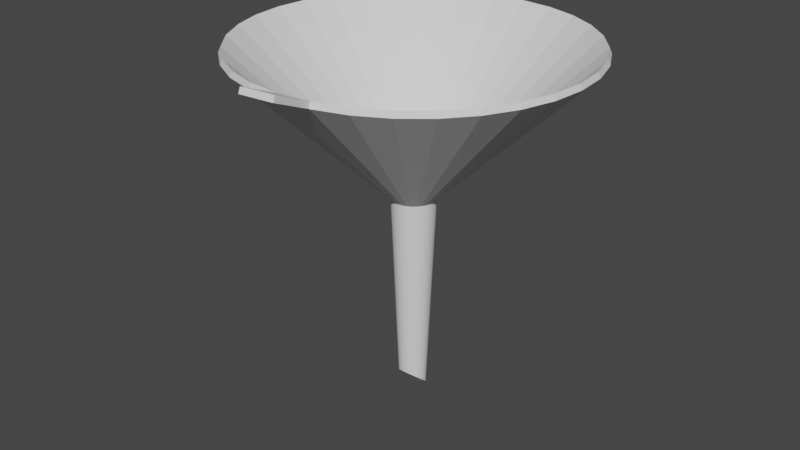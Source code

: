 # Source: Imbuto_di_vetro_v3.blend  (saved by Blender 3.3.6; exported with 4.5.12 LTS)
import bpy
from mathutils import Matrix  # noqa: F401  (used for matrix-valued properties, if any)

bpy.ops.wm.read_factory_settings(use_empty=True)
scene = bpy.context.scene
scene.name = 'Scene'

# ---- collections
col_collection = bpy.data.collections.new('Collection'); scene.collection.children.link(col_collection)

# ---- world
world_world = bpy.data.worlds.new('World'); scene.world = world_world
world_world.use_nodes = True; world_world.node_tree.nodes.clear()
_N = world_world.node_tree.nodes; _L = world_world.node_tree.links
n0 = _N.new('ShaderNodeOutputWorld'); n0.name = 'World Output'; n0.location = (300, 300)
n1 = _N.new('ShaderNodeBackground'); n1.name = 'Background'; n1.location = (10, 300)
n1.inputs[0].default_value = (0.05088, 0.05088, 0.05088, 1.0)
_L.new(n1.outputs[0], n0.inputs[0])
n0.is_active_output = True
world_world.color = (0.05088, 0.05088, 0.05088)
world_world.use_sun_shadow = False
world_world.sun_shadow_jitter_overblur = 0.0

# ---- meshes
me_cylinder = bpy.data.meshes.new('Cylinder')
me_cylinder.from_pydata([(0.0, 0.08262, 0.06573), (-0.0001095, 0.08151, 0.06829), (0.01612, 0.08103, 0.06573), (0.0159, 0.07994, 0.0683), (0.03162, 0.07633, 0.06573), (0.03119, 0.0753, 0.0683), (0.0459, 0.0687, 0.06573), (0.04528, 0.06777, 0.0683), (0.05842, 0.05842, 0.06573), (0.05763, 0.05763, 0.0683), (0.0687, 0.0459, 0.06573), (0.06777, 0.04528, 0.0683), (0.07633, 0.03162, 0.06573), (0.0753, 0.03119, 0.0683), (0.08103, 0.01612, 0.06573), (0.07994, 0.0159, 0.0683), (0.08262, -4.433e-10, 0.06573), (0.08151, -4.433e-10, 0.0683), (0.08103, -0.01612, 0.06573), (0.07994, -0.0159, 0.0683), (0.07633, -0.03162, 0.06573), (0.0753, -0.03119, 0.0683), (0.0687, -0.0459, 0.06573), (0.06777, -0.04528, 0.0683), (0.05842, -0.05842, 0.06573), (0.05763, -0.05763, 0.0683), (0.0459, -0.0687, 0.06573), (0.04528, -0.06777, 0.0683), (0.03162, -0.07633, 0.06573), (0.03119, -0.0753, 0.0683), (0.01612, -0.08103, 0.06573), (0.0159, -0.07994, 0.0683), (0.0, -0.08262, 0.06573), (-0.0001095, -0.08151, 0.06829), (0.001672, 0.004037, -0.1068), (0.002456, 0.005928, -0.1069), (0.003122, 0.003122, -0.1056), (0.00457, 0.00457, -0.1058), (-0.0001935, 0.008611, -0.002928), (0.0, 0.01058, -0.004647), (0.002063, 0.01037, -0.004647), (0.001678, 0.008436, -0.002923), (0.004047, 0.009771, -0.004647), (0.003292, 0.007947, -0.002923), (0.005876, 0.008794, -0.004647), (0.004779, 0.007152, -0.002923), (0.007478, 0.007478, -0.004647), (0.006082, 0.006082, -0.002923), (0.008794, 0.005876, -0.004647), (0.007152, 0.004779, -0.002923), (0.009771, 0.004047, -0.004647), (0.007947, 0.003292, -0.002923), (0.01037, 0.002063, -0.004647), (0.008436, 0.001678, -0.002923), (0.01058, 5.7e-10, -0.004647), (0.008602, 7.6e-10, -0.002923), (0.01037, -0.002063, -0.004647), (0.008436, -0.001678, -0.002923), (0.009771, -0.004047, -0.004647), (0.007947, -0.003292, -0.002923), (0.008794, -0.005876, -0.004647), (0.007152, -0.004779, -0.002923), (0.007478, -0.007478, -0.004647), (0.006082, -0.006082, -0.002923), (0.005876, -0.008794, -0.004647), (0.004779, -0.007152, -0.002923), (0.004047, -0.009771, -0.004647), (0.003292, -0.007947, -0.002923), (0.002063, -0.01037, -0.004647), (0.001678, -0.008436, -0.002923), (-0.0001935, -0.008611, -0.002928), (0.0, -0.01058, -0.004647), (0.004144, 0.001716, -0.1039), (0.006035, 0.0025, -0.1041), (0.004569, 1.077e-09, -0.1019), (0.006616, 8.233e-10, -0.102), (0.004301, -0.001782, -0.09973), (0.006192, -0.002565, -0.09992), (0.003345, -0.003345, -0.09789), (0.004792, -0.004792, -0.09808), (0.00183, -0.004418, -0.09663), (0.002613, -0.006309, -0.09682), (-0.0001996, -0.004819, -0.09619), (0.0, -0.006846, -0.09638), (-0.0001996, 0.004374, -0.1072), (0.0, 0.006401, -0.1073), (0.0008502, 0.004274, -0.107), (0.00125, 0.006282, -0.1072), (0.002439, 0.00365, -0.1063), (0.003576, 0.005351, -0.1065), (0.003698, 0.002471, -0.1048), (0.0054, 0.003608, -0.105), (0.004439, 0.000883, -0.1029), (0.006447, 0.001282, -0.1031), (0.004524, -0.0009, -0.1008), (0.006532, -0.001299, -0.101), (0.003904, -0.002609, -0.09875), (0.005606, -0.003746, -0.09894), (0.002644, -0.003958, -0.09717), (0.003781, -0.005659, -0.09736), (0.0009355, -0.004703, -0.0963), (0.001335, -0.00671, -0.09649), (0.0001095, 0.08151, 0.06829), (-0.01612, 0.08103, 0.06573), (-0.0159, 0.07994, 0.0683), (-0.03162, 0.07633, 0.06573), (-0.03119, 0.0753, 0.0683), (-0.0459, 0.0687, 0.06573), (-0.04528, 0.06777, 0.0683), (-0.05842, 0.05842, 0.06573), (-0.05763, 0.05763, 0.0683), (-0.0687, 0.0459, 0.06573), (-0.06777, 0.04528, 0.0683), (-0.07633, 0.03162, 0.06573), (-0.0753, 0.03119, 0.0683), (-0.08103, 0.01612, 0.06573), (-0.07994, 0.0159, 0.0683), (-0.08262, -4.433e-10, 0.06573), (-0.08151, -4.433e-10, 0.0683), (-0.08103, -0.01612, 0.06573), (-0.07994, -0.0159, 0.0683), (-0.07633, -0.03162, 0.06573), (-0.0753, -0.03119, 0.0683), (-0.0687, -0.0459, 0.06573), (-0.06777, -0.04528, 0.0683), (-0.05842, -0.05842, 0.06573), (-0.05763, -0.05763, 0.0683), (-0.0459, -0.0687, 0.06573), (-0.04528, -0.06777, 0.0683), (-0.03162, -0.07633, 0.06573), (-0.03119, -0.0753, 0.0683), (-0.01612, -0.08103, 0.06573), (-0.0159, -0.07994, 0.0683), (0.0001095, -0.08151, 0.06829), (-0.001672, 0.004037, -0.1068), (-0.002456, 0.005928, -0.1069), (-0.003122, 0.003122, -0.1056), (-0.00457, 0.00457, -0.1058), (0.0001935, 0.008611, -0.002928), (-0.002063, 0.01037, -0.004647), (-0.001678, 0.008436, -0.002923), (-0.004047, 0.009771, -0.004647), (-0.003292, 0.007947, -0.002923), (-0.005876, 0.008794, -0.004647), (-0.004779, 0.007152, -0.002923), (-0.007478, 0.007478, -0.004647), (-0.006082, 0.006082, -0.002923), (-0.008794, 0.005876, -0.004647), (-0.007152, 0.004779, -0.002923), (-0.009771, 0.004047, -0.004647), (-0.007947, 0.003292, -0.002923), (-0.01037, 0.002063, -0.004647), (-0.008436, 0.001678, -0.002923), (-0.01058, 5.7e-10, -0.004647), (-0.008602, 7.6e-10, -0.002923), (-0.01037, -0.002063, -0.004647), (-0.008436, -0.001678, -0.002923), (-0.009771, -0.004047, -0.004647), (-0.007947, -0.003292, -0.002923), (-0.008794, -0.005876, -0.004647), (-0.007152, -0.004779, -0.002923), (-0.007478, -0.007478, -0.004647), (-0.006082, -0.006082, -0.002923), (-0.005876, -0.008794, -0.004647), (-0.004779, -0.007152, -0.002923), (-0.004047, -0.009771, -0.004647), (-0.003292, -0.007947, -0.002923), (-0.002063, -0.01037, -0.004647), (-0.001678, -0.008436, -0.002923), (0.0001935, -0.008611, -0.002928), (-0.004144, 0.001716, -0.1039), (-0.006035, 0.0025, -0.1041), (-0.004569, 1.077e-09, -0.1019), (-0.006616, 8.233e-10, -0.102), (-0.004301, -0.001782, -0.09973), (-0.006192, -0.002565, -0.09992), (-0.003345, -0.003345, -0.09789), (-0.004792, -0.004792, -0.09808), (-0.00183, -0.004418, -0.09663), (-0.002613, -0.006309, -0.09682), (0.0001996, -0.004819, -0.09619), (0.0001996, 0.004374, -0.1072), (-0.0008502, 0.004274, -0.107), (-0.00125, 0.006282, -0.1072), (-0.002439, 0.00365, -0.1063), (-0.003576, 0.005351, -0.1065), (-0.003698, 0.002471, -0.1048), (-0.0054, 0.003608, -0.105), (-0.004439, 0.000883, -0.1029), (-0.006447, 0.001282, -0.1031), (-0.004524, -0.0009, -0.1008), (-0.006532, -0.001299, -0.101), (-0.003904, -0.002609, -0.09875), (-0.005606, -0.003746, -0.09894), (-0.002644, -0.003958, -0.09717), (-0.003781, -0.005659, -0.09736), (-0.0009355, -0.004703, -0.0963), (-0.001335, -0.00671, -0.09649), (0.001909, -0.1021, 0.07422), (0.01803, -0.1005, 0.07422), (0.0018, -0.101, 0.07678), (0.01781, -0.09939, 0.07679)], [], [(2, 0, 1, 3), (38, 1, 0, 39), (4, 2, 3, 5), (6, 4, 5, 7), (8, 6, 7, 9), (10, 8, 9, 11), (12, 10, 11, 13), (14, 12, 13, 15), (16, 14, 15, 17), (18, 16, 17, 19), (20, 18, 19, 21), (22, 20, 21, 23), (24, 22, 23, 25), (26, 24, 25, 27), (28, 26, 27, 29), (30, 28, 29, 31), (31, 33, 200, 201), (96, 76, 77, 97), (98, 78, 79, 99), (100, 80, 81, 101), (36, 88, 89, 37), (72, 90, 91, 73), (74, 92, 93, 75), (78, 96, 97, 79), (80, 98, 99, 81), (82, 100, 101, 83), (88, 34, 35, 89), (90, 36, 37, 91), (92, 72, 73, 93), (84, 38, 39, 85), (33, 70, 71, 32), (94, 74, 75, 95), (34, 86, 87, 35), (76, 94, 95, 77), (86, 84, 85, 87), (70, 82, 83, 71), (40, 39, 0, 2), (41, 3, 1, 38), (42, 40, 2, 4), (43, 5, 3, 41), (44, 42, 4, 6), (45, 7, 5, 43), (46, 44, 6, 8), (47, 9, 7, 45), (48, 46, 8, 10), (49, 11, 9, 47), (50, 48, 10, 12), (51, 13, 11, 49), (52, 50, 12, 14), (53, 15, 13, 51), (54, 52, 14, 16), (55, 17, 15, 53), (56, 54, 16, 18), (57, 19, 17, 55), (58, 56, 18, 20), (59, 21, 19, 57), (60, 58, 20, 22), (61, 23, 21, 59), (62, 60, 22, 24), (63, 25, 23, 61), (64, 62, 24, 26), (65, 27, 25, 63), (66, 64, 26, 28), (67, 29, 27, 65), (68, 66, 28, 30), (69, 31, 29, 67), (71, 68, 30, 32), (70, 33, 31, 69), (56, 95, 75, 54), (57, 55, 74, 94), (64, 99, 79, 62), (65, 63, 78, 98), (42, 35, 87, 40), (43, 41, 86, 34), (50, 73, 91, 48), (51, 49, 90, 72), (58, 77, 95, 56), (59, 57, 94, 76), (66, 81, 99, 64), (67, 65, 98, 80), (40, 87, 85, 39), (41, 38, 84, 86), (48, 91, 37, 46), (49, 47, 36, 90), (52, 93, 73, 50), (53, 51, 72, 92), (44, 89, 35, 42), (45, 43, 34, 88), (71, 83, 101, 68), (70, 69, 100, 82), (62, 79, 97, 60), (63, 61, 96, 78), (54, 75, 93, 52), (55, 53, 92, 74), (46, 37, 89, 44), (47, 45, 88, 36), (68, 101, 81, 66), (69, 67, 80, 100), (60, 97, 77, 58), (61, 59, 76, 96), (103, 104, 102, 0), (138, 39, 0, 102), (105, 106, 104, 103), (107, 108, 106, 105), (109, 110, 108, 107), (111, 112, 110, 109), (113, 114, 112, 111), (115, 116, 114, 113), (117, 118, 116, 115), (119, 120, 118, 117), (121, 122, 120, 119), (123, 124, 122, 121), (125, 126, 124, 123), (127, 128, 126, 125), (129, 130, 128, 127), (131, 132, 130, 129), (32, 133, 132, 131), (192, 193, 175, 174), (194, 195, 177, 176), (196, 197, 179, 178), (136, 137, 185, 184), (170, 171, 187, 186), (172, 173, 189, 188), (176, 177, 193, 192), (178, 179, 195, 194), (180, 83, 197, 196), (184, 185, 135, 134), (186, 187, 137, 136), (188, 189, 171, 170), (181, 85, 39, 138), (133, 32, 71, 169), (190, 191, 173, 172), (134, 135, 183, 182), (174, 175, 191, 190), (182, 183, 85, 181), (169, 71, 83, 180), (139, 103, 0, 39), (140, 138, 102, 104), (141, 105, 103, 139), (142, 140, 104, 106), (143, 107, 105, 141), (144, 142, 106, 108), (145, 109, 107, 143), (146, 144, 108, 110), (147, 111, 109, 145), (148, 146, 110, 112), (149, 113, 111, 147), (150, 148, 112, 114), (151, 115, 113, 149), (152, 150, 114, 116), (153, 117, 115, 151), (154, 152, 116, 118), (155, 119, 117, 153), (156, 154, 118, 120), (157, 121, 119, 155), (158, 156, 120, 122), (159, 123, 121, 157), (160, 158, 122, 124), (161, 125, 123, 159), (162, 160, 124, 126), (163, 127, 125, 161), (164, 162, 126, 128), (165, 129, 127, 163), (166, 164, 128, 130), (167, 131, 129, 165), (168, 166, 130, 132), (71, 32, 131, 167), (169, 168, 132, 133), (155, 153, 173, 191), (156, 190, 172, 154), (163, 161, 177, 195), (164, 194, 176, 162), (141, 139, 183, 135), (142, 134, 182, 140), (149, 147, 187, 171), (150, 170, 186, 148), (157, 155, 191, 175), (158, 174, 190, 156), (165, 163, 195, 179), (166, 178, 194, 164), (139, 39, 85, 183), (140, 182, 181, 138), (147, 145, 137, 187), (148, 186, 136, 146), (151, 149, 171, 189), (152, 188, 170, 150), (143, 141, 135, 185), (144, 184, 134, 142), (71, 167, 197, 83), (169, 180, 196, 168), (161, 159, 193, 177), (162, 176, 192, 160), (153, 151, 189, 173), (154, 172, 188, 152), (145, 143, 185, 137), (146, 136, 184, 144), (167, 165, 179, 197), (168, 196, 178, 166), (159, 157, 175, 193), (160, 192, 174, 158), (198, 199, 201, 200), (30, 31, 201, 199), (32, 30, 199, 198), (33, 32, 198, 200)])
_uv = me_cylinder.uv_layers.new(name='UVMap')
_uv.uv.foreach_set('vector', [0.9688, 1.0, 1.0, 1.0, 1.0, 1.0, 0.9688, 1.0, 1.0, 0.75, 1.0, 1.0, 1.0, 1.0, 1.0, 0.75, 0.9375, 1.0, 0.9688, 1.0, 0.9688, 1.0, 0.9375, 1.0, 0.9062, 1.0, 0.9375, 1.0, 0.9375, 1.0, 0.9062, 1.0, 0.875, 1.0, 0.9062, 1.0, 0.9062, 1.0, 0.875, 1.0, 0.8438, 1.0, 0.875, 1.0, 0.875, 1.0, 0.8438, 1.0, 0.8125, 1.0, 0.8438, 1.0, 0.8438, 1.0, 0.8125, 1.0, 0.7812, 1.0, 0.8125, 1.0, 0.8125, 1.0, 0.7812, 1.0, 0.75, 1.0, 0.7812, 1.0, 0.7812, 1.0, 0.75, 1.0, 0.7188, 1.0, 0.75, 1.0, 0.75, 1.0, 0.7188, 1.0, 0.6875, 1.0, 0.7188, 1.0, 0.7188, 1.0, 0.6875, 1.0, 0.6562, 1.0, 0.6875, 1.0, 0.6875, 1.0, 0.6562, 1.0, 0.625, 1.0, 0.6562, 1.0, 0.6562, 1.0, 0.625, 1.0, 0.5938, 1.0, 0.625, 1.0, 0.625, 1.0, 0.5938, 1.0, 0.5625, 1.0, 0.5938, 1.0, 0.5938, 1.0, 0.5625, 1.0, 0.5312, 1.0, 0.5625, 1.0, 0.5625, 1.0, 0.5312, 1.0, 0.5312, 1.0, 0.5, 1.0, 0.5, 1.0, 0.5312, 1.0, 0.6562, 0.5234, 0.6875, 0.5211, 0.6875, 0.5211, 0.6562, 0.5234, 0.5938, 0.5272, 0.625, 0.5255, 0.625, 0.5255, 0.5938, 0.5272, 0.5312, 0.5293, 0.5625, 0.5285, 0.5625, 0.5285, 0.5312, 0.5293, 0.875, 0.5069, 0.9062, 0.5053, 0.9062, 0.5053, 0.875, 0.5069, 0.8125, 0.511, 0.8438, 0.5088, 0.8438, 0.5088, 0.8125, 0.511, 0.75, 0.516, 0.7812, 0.5134, 0.7812, 0.5134, 0.75, 0.516, 0.625, 0.5255, 0.6562, 0.5234, 0.6562, 0.5234, 0.625, 0.5255, 0.5625, 0.5285, 0.5938, 0.5272, 0.5938, 0.5272, 0.5625, 0.5285, 0.5, 0.5296, 0.5312, 0.5293, 0.5312, 0.5293, 0.5, 0.5296, 0.9062, 0.5053, 0.9375, 0.5042, 0.9375, 0.5042, 0.9062, 0.5053, 0.8438, 0.5088, 0.875, 0.5069, 0.875, 0.5069, 0.8438, 0.5088, 0.7812, 0.5134, 0.8125, 0.511, 0.8125, 0.511, 0.7812, 0.5134, 1.0, 0.5032, 1.0, 0.75, 1.0, 0.75, 1.0, 0.5032, 0.5, 1.0, 0.5, 0.75, 0.5, 0.75, 0.5, 1.0, 0.7188, 0.5186, 0.75, 0.516, 0.75, 0.516, 0.7188, 0.5186, 0.9375, 0.5042, 0.9688, 0.5035, 0.9688, 0.5035, 0.9375, 0.5042, 0.6875, 0.5211, 0.7188, 0.5186, 0.7188, 0.5186, 0.6875, 0.5211, 0.9688, 0.5035, 1.0, 0.5032, 1.0, 0.5032, 0.9688, 0.5035, 0.5, 0.75, 0.5, 0.5296, 0.5, 0.5296, 0.5, 0.75, 0.9688, 0.75, 1.0, 0.75, 1.0, 1.0, 0.9688, 1.0, 0.9688, 0.75, 0.9688, 1.0, 1.0, 1.0, 1.0, 0.75, 0.9375, 0.75, 0.9688, 0.75, 0.9688, 1.0, 0.9375, 1.0, 0.9375, 0.75, 0.9375, 1.0, 0.9688, 1.0, 0.9688, 0.75, 0.9062, 0.75, 0.9375, 0.75, 0.9375, 1.0, 0.9062, 1.0, 0.9062, 0.75, 0.9062, 1.0, 0.9375, 1.0, 0.9375, 0.75, 0.875, 0.75, 0.9062, 0.75, 0.9062, 1.0, 0.875, 1.0, 0.875, 0.75, 0.875, 1.0, 0.9062, 1.0, 0.9062, 0.75, 0.8438, 0.75, 0.875, 0.75, 0.875, 1.0, 0.8438, 1.0, 0.8438, 0.75, 0.8438, 1.0, 0.875, 1.0, 0.875, 0.75, 0.8125, 0.75, 0.8438, 0.75, 0.8438, 1.0, 0.8125, 1.0, 0.8125, 0.75, 0.8125, 1.0, 0.8438, 1.0, 0.8438, 0.75, 0.7812, 0.75, 0.8125, 0.75, 0.8125, 1.0, 0.7812, 1.0, 0.7812, 0.75, 0.7812, 1.0, 0.8125, 1.0, 0.8125, 0.75, 0.75, 0.75, 0.7812, 0.75, 0.7812, 1.0, 0.75, 1.0, 0.75, 0.75, 0.75, 1.0, 0.7812, 1.0, 0.7812, 0.75, 0.7188, 0.75, 0.75, 0.75, 0.75, 1.0, 0.7188, 1.0, 0.7188, 0.75, 0.7188, 1.0, 0.75, 1.0, 0.75, 0.75, 0.6875, 0.75, 0.7188, 0.75, 0.7188, 1.0, 0.6875, 1.0, 0.6875, 0.75, 0.6875, 1.0, 0.7188, 1.0, 0.7188, 0.75, 0.6562, 0.75, 0.6875, 0.75, 0.6875, 1.0, 0.6562, 1.0, 0.6562, 0.75, 0.6562, 1.0, 0.6875, 1.0, 0.6875, 0.75, 0.625, 0.75, 0.6562, 0.75, 0.6562, 1.0, 0.625, 1.0, 0.625, 0.75, 0.625, 1.0, 0.6562, 1.0, 0.6562, 0.75, 0.5938, 0.75, 0.625, 0.75, 0.625, 1.0, 0.5938, 1.0, 0.5938, 0.75, 0.5938, 1.0, 0.625, 1.0, 0.625, 0.75, 0.5625, 0.75, 0.5938, 0.75, 0.5938, 1.0, 0.5625, 1.0, 0.5625, 0.75, 0.5625, 1.0, 0.5938, 1.0, 0.5938, 0.75, 0.5312, 0.75, 0.5625, 0.75, 0.5625, 1.0, 0.5312, 1.0, 0.5312, 0.75, 0.5312, 1.0, 0.5625, 1.0, 0.5625, 0.75, 0.5, 0.75, 0.5312, 0.75, 0.5312, 1.0, 0.5, 1.0, 0.5, 0.75, 0.5, 1.0, 0.5312, 1.0, 0.5312, 0.75, 0.7188, 0.75, 0.7188, 0.5186, 0.75, 0.516, 0.75, 0.75, 0.7188, 0.75, 0.75, 0.75, 0.75, 0.516, 0.7188, 0.5186, 0.5938, 0.75, 0.5938, 0.5272, 0.625, 0.5255, 0.625, 0.75, 0.5938, 0.75, 0.625, 0.75, 0.625, 0.5255, 0.5938, 0.5272, 0.9375, 0.75, 0.9375, 0.5042, 0.9688, 0.5035, 0.9688, 0.75, 0.9375, 0.75, 0.9688, 0.75, 0.9688, 0.5035, 0.9375, 0.5042, 0.8125, 0.75, 0.8125, 0.511, 0.8438, 0.5088, 0.8438, 0.75, 0.8125, 0.75, 0.8438, 0.75, 0.8438, 0.5088, 0.8125, 0.511, 0.6875, 0.75, 0.6875, 0.5211, 0.7188, 0.5186, 0.7188, 0.75, 0.6875, 0.75, 0.7188, 0.75, 0.7188, 0.5186, 0.6875, 0.5211, 0.5625, 0.75, 0.5625, 0.5285, 0.5938, 0.5272, 0.5938, 0.75, 0.5625, 0.75, 0.5938, 0.75, 0.5938, 0.5272, 0.5625, 0.5285, 0.9688, 0.75, 0.9688, 0.5035, 1.0, 0.5032, 1.0, 0.75, 0.9688, 0.75, 1.0, 0.75, 1.0, 0.5032, 0.9688, 0.5035, 0.8438, 0.75, 0.8438, 0.5088, 0.875, 0.5069, 0.875, 0.75, 0.8438, 0.75, 0.875, 0.75, 0.875, 0.5069, 0.8438, 0.5088, 0.7812, 0.75, 0.7812, 0.5134, 0.8125, 0.511, 0.8125, 0.75, 0.7812, 0.75, 0.8125, 0.75, 0.8125, 0.511, 0.7812, 0.5134, 0.9062, 0.75, 0.9062, 0.5053, 0.9375, 0.5042, 0.9375, 0.75, 0.9062, 0.75, 0.9375, 0.75, 0.9375, 0.5042, 0.9062, 0.5053, 0.5, 0.75, 0.5, 0.5296, 0.5312, 0.5293, 0.5312, 0.75, 0.5, 0.75, 0.5312, 0.75, 0.5312, 0.5293, 0.5, 0.5296, 0.625, 0.75, 0.625, 0.5255, 0.6562, 0.5234, 0.6562, 0.75, 0.625, 0.75, 0.6562, 0.75, 0.6562, 0.5234, 0.625, 0.5255, 0.75, 0.75, 0.75, 0.516, 0.7812, 0.5134, 0.7812, 0.75, 0.75, 0.75, 0.7812, 0.75, 0.7812, 0.5134, 0.75, 0.516, 0.875, 0.75, 0.875, 0.5069, 0.9062, 0.5053, 0.9062, 0.75, 0.875, 0.75, 0.9062, 0.75, 0.9062, 0.5053, 0.875, 0.5069, 0.5312, 0.75, 0.5312, 0.5293, 0.5625, 0.5285, 0.5625, 0.75, 0.5312, 0.75, 0.5625, 0.75, 0.5625, 0.5285, 0.5312, 0.5293, 0.6562, 0.75, 0.6562, 0.5234, 0.6875, 0.5211, 0.6875, 0.75, 0.6562, 0.75, 0.6875, 0.75, 0.6875, 0.5211, 0.6562, 0.5234, 0.9688, 1.0, 0.9688, 1.0, 1.0, 1.0, 1.0, 1.0, 1.0, 0.75, 1.0, 0.75, 1.0, 1.0, 1.0, 1.0, 0.9375, 1.0, 0.9375, 1.0, 0.9688, 1.0, 0.9688, 1.0, 0.9062, 1.0, 0.9062, 1.0, 0.9375, 1.0, 0.9375, 1.0, 0.875, 1.0, 0.875, 1.0, 0.9062, 1.0, 0.9062, 1.0, 0.8438, 1.0, 0.8438, 1.0, 0.875, 1.0, 0.875, 1.0, 0.8125, 1.0, 0.8125, 1.0, 0.8438, 1.0, 0.8438, 1.0, 0.7812, 1.0, 0.7812, 1.0, 0.8125, 1.0, 0.8125, 1.0, 0.75, 1.0, 0.75, 1.0, 0.7812, 1.0, 0.7812, 1.0, 0.7188, 1.0, 0.7188, 1.0, 0.75, 1.0, 0.75, 1.0, 0.6875, 1.0, 0.6875, 1.0, 0.7188, 1.0, 0.7188, 1.0, 0.6562, 1.0, 0.6562, 1.0, 0.6875, 1.0, 0.6875, 1.0, 0.625, 1.0, 0.625, 1.0, 0.6562, 1.0, 0.6562, 1.0, 0.5938, 1.0, 0.5938, 1.0, 0.625, 1.0, 0.625, 1.0, 0.5625, 1.0, 0.5625, 1.0, 0.5938, 1.0, 0.5938, 1.0, 0.5312, 1.0, 0.5312, 1.0, 0.5625, 1.0, 0.5625, 1.0, 0.5, 1.0, 0.5, 1.0, 0.5312, 1.0, 0.5312, 1.0, 0.6562, 0.5234, 0.6562, 0.5234, 0.6875, 0.5211, 0.6875, 0.5211, 0.5938, 0.5272, 0.5938, 0.5272, 0.625, 0.5255, 0.625, 0.5255, 0.5312, 0.5293, 0.5312, 0.5293, 0.5625, 0.5285, 0.5625, 0.5285, 0.875, 0.5069, 0.875, 0.5069, 0.9062, 0.5053, 0.9062, 0.5053, 0.8125, 0.511, 0.8125, 0.511, 0.8438, 0.5088, 0.8438, 0.5088, 0.75, 0.516, 0.75, 0.516, 0.7812, 0.5134, 0.7812, 0.5134, 0.625, 0.5255, 0.625, 0.5255, 0.6562, 0.5234, 0.6562, 0.5234, 0.5625, 0.5285, 0.5625, 0.5285, 0.5938, 0.5272, 0.5938, 0.5272, 0.5, 0.5296, 0.5, 0.5296, 0.5312, 0.5293, 0.5312, 0.5293, 0.9062, 0.5053, 0.9062, 0.5053, 0.9375, 0.5042, 0.9375, 0.5042, 0.8438, 0.5088, 0.8438, 0.5088, 0.875, 0.5069, 0.875, 0.5069, 0.7812, 0.5134, 0.7812, 0.5134, 0.8125, 0.511, 0.8125, 0.511, 1.0, 0.5032, 1.0, 0.5032, 1.0, 0.75, 1.0, 0.75, 0.5, 1.0, 0.5, 1.0, 0.5, 0.75, 0.5, 0.75, 0.7188, 0.5186, 0.7188, 0.5186, 0.75, 0.516, 0.75, 0.516, 0.9375, 0.5042, 0.9375, 0.5042, 0.9688, 0.5035, 0.9688, 0.5035, 0.6875, 0.5211, 0.6875, 0.5211, 0.7188, 0.5186, 0.7188, 0.5186, 0.9688, 0.5035, 0.9688, 0.5035, 1.0, 0.5032, 1.0, 0.5032, 0.5, 0.75, 0.5, 0.75, 0.5, 0.5296, 0.5, 0.5296, 0.9688, 0.75, 0.9688, 1.0, 1.0, 1.0, 1.0, 0.75, 0.9688, 0.75, 1.0, 0.75, 1.0, 1.0, 0.9688, 1.0, 0.9375, 0.75, 0.9375, 1.0, 0.9688, 1.0, 0.9688, 0.75, 0.9375, 0.75, 0.9688, 0.75, 0.9688, 1.0, 0.9375, 1.0, 0.9062, 0.75, 0.9062, 1.0, 0.9375, 1.0, 0.9375, 0.75, 0.9062, 0.75, 0.9375, 0.75, 0.9375, 1.0, 0.9062, 1.0, 0.875, 0.75, 0.875, 1.0, 0.9062, 1.0, 0.9062, 0.75, 0.875, 0.75, 0.9062, 0.75, 0.9062, 1.0, 0.875, 1.0, 0.8438, 0.75, 0.8438, 1.0, 0.875, 1.0, 0.875, 0.75, 0.8438, 0.75, 0.875, 0.75, 0.875, 1.0, 0.8438, 1.0, 0.8125, 0.75, 0.8125, 1.0, 0.8438, 1.0, 0.8438, 0.75, 0.8125, 0.75, 0.8438, 0.75, 0.8438, 1.0, 0.8125, 1.0, 0.7812, 0.75, 0.7812, 1.0, 0.8125, 1.0, 0.8125, 0.75, 0.7812, 0.75, 0.8125, 0.75, 0.8125, 1.0, 0.7812, 1.0, 0.75, 0.75, 0.75, 1.0, 0.7812, 1.0, 0.7812, 0.75, 0.75, 0.75, 0.7812, 0.75, 0.7812, 1.0, 0.75, 1.0, 0.7188, 0.75, 0.7188, 1.0, 0.75, 1.0, 0.75, 0.75, 0.7188, 0.75, 0.75, 0.75, 0.75, 1.0, 0.7188, 1.0, 0.6875, 0.75, 0.6875, 1.0, 0.7188, 1.0, 0.7188, 0.75, 0.6875, 0.75, 0.7188, 0.75, 0.7188, 1.0, 0.6875, 1.0, 0.6562, 0.75, 0.6562, 1.0, 0.6875, 1.0, 0.6875, 0.75, 0.6562, 0.75, 0.6875, 0.75, 0.6875, 1.0, 0.6562, 1.0, 0.625, 0.75, 0.625, 1.0, 0.6562, 1.0, 0.6562, 0.75, 0.625, 0.75, 0.6562, 0.75, 0.6562, 1.0, 0.625, 1.0, 0.5938, 0.75, 0.5938, 1.0, 0.625, 1.0, 0.625, 0.75, 0.5938, 0.75, 0.625, 0.75, 0.625, 1.0, 0.5938, 1.0, 0.5625, 0.75, 0.5625, 1.0, 0.5938, 1.0, 0.5938, 0.75, 0.5625, 0.75, 0.5938, 0.75, 0.5938, 1.0, 0.5625, 1.0, 0.5312, 0.75, 0.5312, 1.0, 0.5625, 1.0, 0.5625, 0.75, 0.5312, 0.75, 0.5625, 0.75, 0.5625, 1.0, 0.5312, 1.0, 0.5, 0.75, 0.5, 1.0, 0.5312, 1.0, 0.5312, 0.75, 0.5, 0.75, 0.5312, 0.75, 0.5312, 1.0, 0.5, 1.0, 0.7188, 0.75, 0.75, 0.75, 0.75, 0.516, 0.7188, 0.5186, 0.7188, 0.75, 0.7188, 0.5186, 0.75, 0.516, 0.75, 0.75, 0.5938, 0.75, 0.625, 0.75, 0.625, 0.5255, 0.5938, 0.5272, 0.5938, 0.75, 0.5938, 0.5272, 0.625, 0.5255, 0.625, 0.75, 0.9375, 0.75, 0.9688, 0.75, 0.9688, 0.5035, 0.9375, 0.5042, 0.9375, 0.75, 0.9375, 0.5042, 0.9688, 0.5035, 0.9688, 0.75, 0.8125, 0.75, 0.8438, 0.75, 0.8438, 0.5088, 0.8125, 0.511, 0.8125, 0.75, 0.8125, 0.511, 0.8438, 0.5088, 0.8438, 0.75, 0.6875, 0.75, 0.7188, 0.75, 0.7188, 0.5186, 0.6875, 0.5211, 0.6875, 0.75, 0.6875, 0.5211, 0.7188, 0.5186, 0.7188, 0.75, 0.5625, 0.75, 0.5938, 0.75, 0.5938, 0.5272, 0.5625, 0.5285, 0.5625, 0.75, 0.5625, 0.5285, 0.5938, 0.5272, 0.5938, 0.75, 0.9688, 0.75, 1.0, 0.75, 1.0, 0.5032, 0.9688, 0.5035, 0.9688, 0.75, 0.9688, 0.5035, 1.0, 0.5032, 1.0, 0.75, 0.8438, 0.75, 0.875, 0.75, 0.875, 0.5069, 0.8438, 0.5088, 0.8438, 0.75, 0.8438, 0.5088, 0.875, 0.5069, 0.875, 0.75, 0.7812, 0.75, 0.8125, 0.75, 0.8125, 0.511, 0.7812, 0.5134, 0.7812, 0.75, 0.7812, 0.5134, 0.8125, 0.511, 0.8125, 0.75, 0.9062, 0.75, 0.9375, 0.75, 0.9375, 0.5042, 0.9062, 0.5053, 0.9062, 0.75, 0.9062, 0.5053, 0.9375, 0.5042, 0.9375, 0.75, 0.5, 0.75, 0.5312, 0.75, 0.5312, 0.5293, 0.5, 0.5296, 0.5, 0.75, 0.5, 0.5296, 0.5312, 0.5293, 0.5312, 0.75, 0.625, 0.75, 0.6562, 0.75, 0.6562, 0.5234, 0.625, 0.5255, 0.625, 0.75, 0.625, 0.5255, 0.6562, 0.5234, 0.6562, 0.75, 0.75, 0.75, 0.7812, 0.75, 0.7812, 0.5134, 0.75, 0.516, 0.75, 0.75, 0.75, 0.516, 0.7812, 0.5134, 0.7812, 0.75, 0.875, 0.75, 0.9062, 0.75, 0.9062, 0.5053, 0.875, 0.5069, 0.875, 0.75, 0.875, 0.5069, 0.9062, 0.5053, 0.9062, 0.75, 0.5312, 0.75, 0.5625, 0.75, 0.5625, 0.5285, 0.5312, 0.5293, 0.5312, 0.75, 0.5312, 0.5293, 0.5625, 0.5285, 0.5625, 0.75, 0.6562, 0.75, 0.6875, 0.75, 0.6875, 0.5211, 0.6562, 0.5234, 0.6562, 0.75, 0.6562, 0.5234, 0.6875, 0.5211, 0.6875, 0.75, 0.5, 1.0, 0.5312, 1.0, 0.5312, 1.0, 0.5, 1.0, 0.5312, 1.0, 0.5312, 1.0, 0.5312, 1.0, 0.5312, 1.0, 0.5, 1.0, 0.5312, 1.0, 0.5312, 1.0, 0.5, 1.0, 0.5, 1.0, 0.5, 1.0, 0.5, 1.0, 0.5, 1.0])
me_cylinder.update()

# ---- objects
ob_cylinder = bpy.data.objects.new('Cylinder', me_cylinder)

# ---- transforms, parenting, visibility, modifiers, constraints
ob_cylinder.location = (0.0, 0.0, 0.0)

# ---- collection membership
col_collection.objects.link(ob_cylinder)

# ---- scene / render settings (as saved in the file)
scene.frame_start = 1; scene.frame_end = 250; scene.frame_set(1)
scene.render.engine = 'BLENDER_EEVEE_NEXT'
scene.cycles.sampling_pattern = 'TABULATED_SOBOL'
scene.cycles.use_light_tree = False
scene.view_settings.view_transform = 'Filmic'
bpy.context.view_layer.update()

# ---- added for rendering (the .blend has no active camera and no usable light): camera, sun
cam_auto = bpy.data.cameras.new('AutoCamera')
cam_auto.lens = 50.0
cam_auto.sensor_width = 36.0
cam_auto.clip_end = 1000.0
ob_auto_camera = bpy.data.objects.new('AutoCamera', cam_auto)
scene.collection.objects.link(ob_auto_camera)
ob_auto_camera.location = (0.285647, -0.352501, 0.213243)
ob_auto_camera.rotation_euler = (1.09748, -7.21219e-08, 0.694738)
scene.camera = ob_auto_camera
light_auto_sun = bpy.data.lights.new('AutoSun', 'SUN')
light_auto_sun.energy = 3.0
light_auto_sun.angle = 0.0523599
ob_auto_sun = bpy.data.objects.new('AutoSun', light_auto_sun)
scene.collection.objects.link(ob_auto_sun)
ob_auto_sun.rotation_euler = (0.872665, 0.174533, 0.523599)
bpy.context.view_layer.update()
